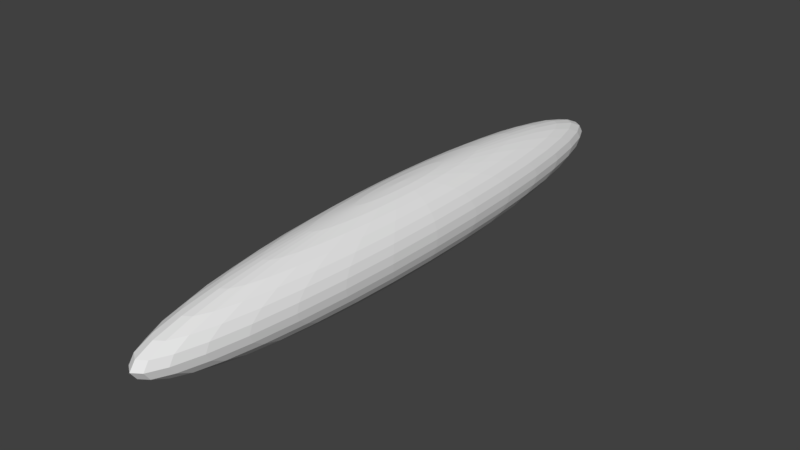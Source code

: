 # Source: bullet.blend  (saved by Blender 2.79.0; exported with 4.5.12 LTS)
import bpy
from mathutils import Matrix  # noqa: F401  (used for matrix-valued properties, if any)

bpy.ops.wm.read_factory_settings(use_empty=True)
scene = bpy.context.scene
scene.name = 'Scene'

# ---- collections
col_collection_1 = bpy.data.collections.new('Collection 1'); scene.collection.children.link(col_collection_1)

# ---- materials (node trees are filled in below, after node groups)
mat_laser = bpy.data.materials.new('laser')
mat_laser.alpha_threshold = 0.0
mat_laser.use_transparent_shadow = False
mat_laser.roughness = 0.5

# ---- material node trees

# ---- world
world_world = bpy.data.worlds.new('World'); scene.world = world_world
world_world.color = (0.05088, 0.05088, 0.05088)
world_world.use_sun_shadow = False
world_world.sun_shadow_jitter_overblur = 0.0
world_world.cycles.sampling_method = 'MANUAL'

# ---- meshes
me_sphere = bpy.data.meshes.new('Sphere')
me_sphere.from_pydata([(0.0, -0.3385, 7.916e-07), (0.01288, 0.332, -0.4562), (0.02527, 0.3127, -0.8948), (0.03669, 0.2815, -1.299), (0.0467, 0.2394, -1.653), (0.05491, 0.1881, -1.944), (0.06101, 0.1295, -2.16), (0.06477, 0.06604, -2.293), (0.06604, -7.665e-08, -2.338), (0.06477, -0.06604, -2.293), (0.06101, -0.1295, -2.16), (0.05491, -0.1881, -1.944), (0.0467, -0.2394, -1.653), (0.03669, -0.2815, -1.299), (0.02527, -0.3127, -0.8948), (0.01288, -0.332, -0.4562), (0.02527, 0.332, -0.4297), (0.04957, 0.3127, -0.8429), (0.07197, 0.2815, -1.224), (0.0916, 0.2394, -1.557), (0.1077, 0.1881, -1.831), (0.1197, 0.1295, -2.035), (0.1271, 0.06604, -2.16), (0.1295, -7.072e-08, -2.203), (0.1271, -0.06604, -2.16), (0.1197, -0.1295, -2.035), (0.1077, -0.1881, -1.831), (0.0916, -0.2394, -1.557), (0.07197, -0.2815, -1.224), (0.04957, -0.3127, -0.8429), (0.02527, -0.332, -0.4297), (0.03669, 0.332, -0.3867), (0.07197, 0.3127, -0.7586), (0.1045, 0.2815, -1.101), (0.133, 0.2394, -1.402), (0.1564, 0.1881, -1.648), (0.1738, 0.1295, -1.831), (0.1845, 0.06604, -1.944), (0.1881, -6.109e-08, -1.982), (0.1845, -0.06604, -1.944), (0.1738, -0.1295, -1.831), (0.1564, -0.1881, -1.648), (0.133, -0.2394, -1.402), (0.1045, -0.2815, -1.101), (0.07197, -0.3127, -0.7586), (0.03669, -0.332, -0.3867), (0.0467, 0.332, -0.3289), (0.0916, 0.3127, -0.6451), (0.133, 0.2815, -0.9366), (0.1693, 0.2394, -1.192), (0.199, 0.1881, -1.402), (0.2211, 0.1295, -1.557), (0.2348, 0.06604, -1.653), (0.2394, -4.813e-08, -1.686), (0.2348, -0.06604, -1.653), (0.2211, -0.1295, -1.557), (0.199, -0.1881, -1.402), (0.1693, -0.2394, -1.192), (0.133, -0.2815, -0.9366), (0.0916, -0.3127, -0.6451), (0.0467, -0.332, -0.3289), (0.05491, 0.332, -0.2584), (0.1077, 0.3127, -0.5069), (0.1564, 0.2815, -0.7359), (0.199, 0.2394, -0.9366), (0.234, 0.1881, -1.101), (0.26, 0.1295, -1.224), (0.2761, 0.06604, -1.299), (0.2815, -3.234e-08, -1.324), (0.2761, -0.06604, -1.299), (0.26, -0.1295, -1.224), (0.234, -0.1881, -1.101), (0.199, -0.2394, -0.9366), (0.1564, -0.2815, -0.7359), (0.1077, -0.3127, -0.5069), (0.05491, -0.332, -0.2584), (0.06101, 0.332, -0.178), (0.1197, 0.3127, -0.3491), (0.1738, 0.2815, -0.5069), (0.2211, 0.2394, -0.6451), (0.26, 0.1881, -0.7586), (0.2889, 0.1295, -0.8429), (0.3067, 0.06604, -0.8948), (0.3127, -1.432e-08, -0.9123), (0.3067, -0.06604, -0.8948), (0.2889, -0.1295, -0.8429), (0.26, -0.1881, -0.7586), (0.2211, -0.2394, -0.6451), (0.1738, -0.2815, -0.5069), (0.1197, -0.3127, -0.3491), (0.06101, -0.332, -0.178), (0.06477, 0.332, -0.09074), (0.1271, 0.3127, -0.178), (0.1845, 0.2815, -0.2584), (0.2348, 0.2394, -0.3289), (0.2761, 0.1881, -0.3867), (0.3067, 0.1295, -0.4297), (0.3256, 0.06604, -0.4562), (0.332, 5.227e-09, -0.4651), (0.3256, -0.06604, -0.4562), (0.3067, -0.1295, -0.4297), (0.2761, -0.1881, -0.3867), (0.2348, -0.2394, -0.3289), (0.1845, -0.2815, -0.2584), (0.1271, -0.3127, -0.178), (0.06477, -0.332, -0.09074), (0.06604, 0.332, 7.642e-07), (0.1295, 0.3127, 7.473e-07), (0.1881, 0.2815, 7.309e-07), (0.2394, 0.2394, 7.505e-07), (0.2815, 0.1881, 7.883e-07), (0.3127, 0.1295, 6.487e-07), (0.332, 0.06604, 9.357e-07), (0.3385, 2.556e-08, 9.03e-07), (0.332, -0.06604, 9.415e-07), (0.3127, -0.1295, 5.535e-07), (0.2815, -0.1881, 8.047e-07), (0.2394, -0.2394, 7.714e-07), (0.1881, -0.2815, 8.265e-07), (0.1295, -0.3127, 7.391e-07), (0.06604, -0.332, 7.488e-07), (0.06477, 0.332, 0.09074), (0.1271, 0.3127, 0.178), (0.1845, 0.2815, 0.2584), (0.2348, 0.2394, 0.3289), (0.2761, 0.1881, 0.3867), (0.3067, 0.1295, 0.4297), (0.3256, 0.06604, 0.4562), (0.332, 4.589e-08, 0.4651), (0.3256, -0.06604, 0.4562), (0.3067, -0.1295, 0.4297), (0.2761, -0.1881, 0.3867), (0.2348, -0.2394, 0.3289), (0.1845, -0.2815, 0.2584), (0.1271, -0.3127, 0.178), (0.06477, -0.332, 0.09074), (0.06101, 0.332, 0.178), (0.1197, 0.3127, 0.3491), (0.1738, 0.2815, 0.5069), (0.2211, 0.2394, 0.6451), (0.26, 0.1881, 0.7586), (0.2889, 0.1295, 0.8429), (0.3067, 0.06604, 0.8948), (0.3127, 6.544e-08, 0.9123), (0.3067, -0.06604, 0.8948), (0.2889, -0.1295, 0.8429), (0.26, -0.1881, 0.7586), (0.2211, -0.2394, 0.6451), (0.1738, -0.2815, 0.5069), (0.1197, -0.3127, 0.3491), (0.06101, -0.332, 0.178), (0.05491, 0.332, 0.2584), (0.1077, 0.3127, 0.5069), (0.1564, 0.2815, 0.7359), (0.199, 0.2394, 0.9366), (0.234, 0.1881, 1.101), (0.26, 0.1295, 1.224), (0.2761, 0.06604, 1.299), (0.2815, 8.345e-08, 1.324), (0.2761, -0.06604, 1.299), (0.26, -0.1295, 1.224), (0.234, -0.1881, 1.101), (0.199, -0.2394, 0.9366), (0.1564, -0.2815, 0.7359), (0.1077, -0.3127, 0.5069), (0.05491, -0.332, 0.2584), (0.0467, 0.332, 0.3289), (0.0916, 0.3127, 0.6451), (0.133, 0.2815, 0.9366), (0.1693, 0.2394, 1.192), (0.199, 0.1881, 1.402), (0.2211, 0.1295, 1.557), (0.2348, 0.06604, 1.653), (0.2394, 9.924e-08, 1.686), (0.2348, -0.06604, 1.653), (0.2211, -0.1295, 1.557), (0.199, -0.1881, 1.402), (0.1693, -0.2394, 1.192), (0.133, -0.2815, 0.9366), (0.0916, -0.3127, 0.6451), (0.0467, -0.332, 0.3289), (0.03669, 0.332, 0.3867), (0.07197, 0.3127, 0.7586), (0.1045, 0.2815, 1.101), (0.133, 0.2394, 1.402), (0.1564, 0.1881, 1.648), (0.1738, 0.1295, 1.831), (0.1845, 0.06604, 1.944), (0.1881, 1.122e-07, 1.982), (0.1845, -0.06604, 1.944), (0.1738, -0.1295, 1.831), (0.1564, -0.1881, 1.648), (0.133, -0.2394, 1.402), (0.1045, -0.2815, 1.101), (0.07197, -0.3127, 0.7586), (0.03669, -0.332, 0.3867), (0.02527, 0.332, 0.4297), (0.04957, 0.3127, 0.8429), (0.07197, 0.2815, 1.224), (0.0916, 0.2394, 1.557), (0.1077, 0.1881, 1.831), (0.1197, 0.1295, 2.035), (0.1271, 0.06604, 2.16), (0.1295, 1.218e-07, 2.203), (0.1271, -0.06604, 2.16), (0.1197, -0.1295, 2.035), (0.1077, -0.1881, 1.831), (0.0916, -0.2394, 1.557), (0.07197, -0.2815, 1.224), (0.04957, -0.3127, 0.8429), (0.02527, -0.332, 0.4297), (0.01288, 0.332, 0.4562), (0.02527, 0.3127, 0.8948), (0.03669, 0.2815, 1.299), (0.0467, 0.2394, 1.653), (0.05491, 0.1881, 1.944), (0.06101, 0.1295, 2.16), (0.06477, 0.06604, 2.293), (0.06604, 1.278e-07, 2.338), (0.06477, -0.06604, 2.293), (0.06101, -0.1295, 2.16), (0.05491, -0.1881, 1.944), (0.0467, -0.2394, 1.653), (0.03669, -0.2815, 1.299), (0.02527, -0.3127, 0.8948), (0.01288, -0.332, 0.4562), (-2.441e-09, 0.332, 0.4651), (1.395e-08, 0.3127, 0.9123), (8.908e-09, 0.2815, 1.324), (-8.747e-09, 0.2394, 1.686), (-2.892e-08, 0.1881, 1.982), (2.152e-08, 0.1295, 2.203), (-2.892e-08, 0.06604, 2.338), (-3.397e-08, 1.298e-07, 2.384), (-2.892e-08, -0.06604, 2.338), (2.152e-08, -0.1295, 2.203), (-2.892e-08, -0.1881, 1.982), (-8.747e-09, -0.2394, 1.686), (-3.702e-09, -0.2815, 1.324), (1.342e-09, -0.3127, 0.9123), (1.342e-09, -0.332, 0.4651), (-0.01288, 0.332, 0.4562), (-0.02527, 0.3127, 0.8948), (-0.03669, 0.2815, 1.299), (-0.0467, 0.2394, 1.653), (-0.05491, 0.1881, 1.944), (-0.06101, 0.1295, 2.16), (-0.06477, 0.06604, 2.293), (-0.06604, 1.278e-07, 2.338), (-0.06477, -0.06604, 2.293), (-0.06101, -0.1295, 2.16), (-0.05491, -0.1881, 1.944), (-0.0467, -0.2394, 1.653), (-0.03669, -0.2815, 1.299), (-0.02527, -0.3127, 0.8948), (-0.01288, -0.332, 0.4562), (-4.221e-08, 0.3385, 1.48e-06), (-0.02527, 0.332, 0.4297), (-0.04957, 0.3127, 0.8429), (-0.07197, 0.2815, 1.224), (-0.0916, 0.2394, 1.557), (-0.1077, 0.1881, 1.831), (-0.1197, 0.1295, 2.035), (-0.1271, 0.06604, 2.16), (-0.1295, 1.218e-07, 2.203), (-0.1271, -0.06604, 2.16), (-0.1197, -0.1295, 2.035), (-0.1077, -0.1881, 1.831), (-0.0916, -0.2394, 1.557), (-0.07197, -0.2815, 1.224), (-0.04957, -0.3127, 0.8429), (-0.02527, -0.332, 0.4297), (-0.03669, 0.332, 0.3867), (-0.07197, 0.3127, 0.7586), (-0.1045, 0.2815, 1.101), (-0.133, 0.2394, 1.402), (-0.1564, 0.1881, 1.648), (-0.1738, 0.1295, 1.831), (-0.1845, 0.06604, 1.944), (-0.1881, 1.122e-07, 1.982), (-0.1845, -0.06604, 1.944), (-0.1738, -0.1295, 1.831), (-0.1564, -0.1881, 1.648), (-0.133, -0.2394, 1.402), (-0.1045, -0.2815, 1.101), (-0.07197, -0.3127, 0.7586), (-0.03669, -0.332, 0.3867), (-0.0467, 0.332, 0.3289), (-0.0916, 0.3127, 0.6451), (-0.133, 0.2815, 0.9366), (-0.1693, 0.2394, 1.192), (-0.199, 0.1881, 1.402), (-0.2211, 0.1295, 1.557), (-0.2348, 0.06604, 1.653), (-0.2394, 9.924e-08, 1.686), (-0.2348, -0.06604, 1.653), (-0.2211, -0.1295, 1.557), (-0.199, -0.1881, 1.402), (-0.1693, -0.2394, 1.192), (-0.133, -0.2815, 0.9366), (-0.0916, -0.3127, 0.6451), (-0.0467, -0.332, 0.3289), (-0.05491, 0.332, 0.2584), (-0.1077, 0.3127, 0.5069), (-0.1564, 0.2815, 0.7359), (-0.199, 0.2394, 0.9366), (-0.234, 0.1881, 1.101), (-0.26, 0.1295, 1.224), (-0.2761, 0.06604, 1.299), (-0.2815, 8.345e-08, 1.324), (-0.2761, -0.06604, 1.299), (-0.26, -0.1295, 1.224), (-0.234, -0.1881, 1.101), (-0.199, -0.2394, 0.9366), (-0.1564, -0.2815, 0.7359), (-0.1077, -0.3127, 0.5069), (-0.05491, -0.332, 0.2584), (-0.06101, 0.332, 0.178), (-0.1197, 0.3127, 0.3491), (-0.1738, 0.2815, 0.5069), (-0.2211, 0.2394, 0.6451), (-0.26, 0.1881, 0.7586), (-0.2889, 0.1295, 0.8429), (-0.3067, 0.06604, 0.8948), (-0.3127, 6.544e-08, 0.9123), (-0.3067, -0.06604, 0.8948), (-0.2889, -0.1295, 0.8429), (-0.26, -0.1881, 0.7586), (-0.2211, -0.2394, 0.6451), (-0.1738, -0.2815, 0.5069), (-0.1197, -0.3127, 0.3491), (-0.06101, -0.332, 0.178), (-0.06477, 0.332, 0.09074), (-0.1271, 0.3127, 0.178), (-0.1845, 0.2815, 0.2584), (-0.2348, 0.2394, 0.3289), (-0.2761, 0.1881, 0.3867), (-0.3067, 0.1295, 0.4297), (-0.3256, 0.06604, 0.4562), (-0.332, 4.589e-08, 0.4651), (-0.3256, -0.06604, 0.4562), (-0.3067, -0.1295, 0.4297), (-0.2761, -0.1881, 0.3867), (-0.2348, -0.2394, 0.3289), (-0.1845, -0.2815, 0.2584), (-0.1271, -0.3127, 0.178), (-0.06477, -0.332, 0.09074), (-0.06604, 0.332, 7.287e-07), (-0.1295, 0.3127, 6.585e-07), (-0.1881, 0.2815, 6.598e-07), (-0.2394, 0.2394, 4.308e-07), (-0.2815, 0.1881, 3.264e-07), (-0.3127, 0.1295, 7.553e-07), (-0.332, 0.06604, 2.252e-07), (-0.3385, 2.556e-08, 3.346e-07), (-0.332, -0.06604, 2.31e-07), (-0.3127, -0.1295, 7.666e-07), (-0.2815, -0.1881, 3.429e-07), (-0.2394, -0.2394, 4.517e-07), (-0.1881, -0.2815, 6.312e-07), (-0.1295, -0.3127, 6.148e-07), (-0.06604, -0.332, 7.666e-07), (-0.06477, 0.332, -0.09074), (-0.1271, 0.3127, -0.178), (-0.1845, 0.2815, -0.2584), (-0.2348, 0.2394, -0.3289), (-0.2761, 0.1881, -0.3867), (-0.3067, 0.1295, -0.4297), (-0.3256, 0.06604, -0.4562), (-0.332, 5.227e-09, -0.4651), (-0.3256, -0.06604, -0.4562), (-0.3067, -0.1295, -0.4297), (-0.2761, -0.1881, -0.3867), (-0.2348, -0.2394, -0.3289), (-0.1845, -0.2815, -0.2584), (-0.1271, -0.3127, -0.178), (-0.06477, -0.332, -0.09074), (-0.06101, 0.332, -0.178), (-0.1197, 0.3127, -0.3491), (-0.1738, 0.2815, -0.5069), (-0.2211, 0.2394, -0.6451), (-0.26, 0.1881, -0.7586), (-0.2889, 0.1295, -0.8429), (-0.3067, 0.06604, -0.8948), (-0.3127, -1.432e-08, -0.9123), (-0.3067, -0.06604, -0.8948), (-0.2889, -0.1295, -0.8429), (-0.26, -0.1881, -0.7586), (-0.2211, -0.2394, -0.6451), (-0.1738, -0.2815, -0.5069), (-0.1197, -0.3127, -0.3491), (-0.06101, -0.332, -0.178), (-0.05491, 0.332, -0.2584), (-0.1077, 0.3127, -0.5069), (-0.1564, 0.2815, -0.7359), (-0.199, 0.2394, -0.9366), (-0.234, 0.1881, -1.101), (-0.26, 0.1295, -1.224), (-0.2761, 0.06604, -1.299), (-0.2815, -3.234e-08, -1.324), (-0.2761, -0.06604, -1.299), (-0.26, -0.1295, -1.224), (-0.234, -0.1881, -1.101), (-0.199, -0.2394, -0.9366), (-0.1564, -0.2815, -0.7358), (-0.1077, -0.3127, -0.5069), (-0.05491, -0.332, -0.2584), (-0.0467, 0.332, -0.3289), (-0.0916, 0.3127, -0.6451), (-0.133, 0.2815, -0.9366), (-0.1693, 0.2394, -1.192), (-0.199, 0.1881, -1.402), (-0.2211, 0.1295, -1.557), (-0.2348, 0.06604, -1.653), (-0.2394, -4.813e-08, -1.686), (-0.2348, -0.06604, -1.653), (-0.2211, -0.1295, -1.557), (-0.199, -0.1881, -1.402), (-0.1693, -0.2394, -1.192), (-0.133, -0.2815, -0.9366), (-0.0916, -0.3127, -0.6451), (-0.0467, -0.332, -0.3289), (-0.03669, 0.332, -0.3867), (-0.07197, 0.3127, -0.7586), (-0.1045, 0.2815, -1.101), (-0.133, 0.2394, -1.402), (-0.1564, 0.1881, -1.648), (-0.1738, 0.1295, -1.831), (-0.1845, 0.06604, -1.944), (-0.1881, -6.109e-08, -1.982), (-0.1845, -0.06604, -1.944), (-0.1738, -0.1295, -1.831), (-0.1564, -0.1881, -1.648), (-0.133, -0.2394, -1.402), (-0.1045, -0.2815, -1.101), (-0.07197, -0.3127, -0.7586), (-0.03669, -0.332, -0.3867), (-0.02527, 0.332, -0.4297), (-0.04957, 0.3127, -0.8429), (-0.07197, 0.2815, -1.224), (-0.0916, 0.2394, -1.557), (-0.1077, 0.1881, -1.831), (-0.1197, 0.1295, -2.035), (-0.1271, 0.06604, -2.16), (-0.1295, -7.072e-08, -2.203), (-0.1271, -0.06604, -2.16), (-0.1197, -0.1295, -2.035), (-0.1077, -0.1881, -1.831), (-0.0916, -0.2394, -1.557), (-0.07197, -0.2815, -1.224), (-0.04957, -0.3127, -0.8429), (-0.02527, -0.332, -0.4297), (-0.01288, 0.332, -0.4562), (-0.02527, 0.3127, -0.8948), (-0.03669, 0.2815, -1.299), (-0.0467, 0.2394, -1.653), (-0.05491, 0.1881, -1.944), (-0.06101, 0.1295, -2.16), (-0.06477, 0.06604, -2.293), (-0.06604, -7.665e-08, -2.338), (-0.06477, -0.06604, -2.293), (-0.06101, -0.1295, -2.16), (-0.05491, -0.1881, -1.944), (-0.0467, -0.2394, -1.653), (-0.03669, -0.2815, -1.299), (-0.02527, -0.3127, -0.8948), (-0.01288, -0.332, -0.4562), (1.269e-08, 0.332, -0.4651), (2.656e-08, 0.3127, -0.9123), (3.665e-08, 0.2815, -1.324), (5.178e-08, 0.2394, -1.686), (9.214e-08, 0.1881, -1.982), (2.152e-08, 0.1295, -2.203), (8.709e-08, 0.06604, -2.338), (9.214e-08, -7.865e-08, -2.384), (8.709e-08, -0.06604, -2.338), (2.152e-08, -0.1295, -2.203), (9.214e-08, -0.1881, -1.982), (5.178e-08, -0.2394, -1.686), (4.17e-08, -0.2815, -1.324), (2.656e-08, -0.3127, -0.9123), (5.125e-09, -0.332, -0.4651)], [], [(472, 471, 5, 6), (480, 479, 13, 14), (473, 472, 6, 7), (481, 480, 14, 15), (474, 473, 7, 8), (467, 256, 1), (0, 481, 15), (475, 474, 8, 9), (468, 467, 1, 2), (476, 475, 9, 10), (469, 468, 2, 3), (477, 476, 10, 11), (470, 469, 3, 4), (478, 477, 11, 12), (471, 470, 4, 5), (479, 478, 12, 13), (5, 4, 19, 20), (13, 12, 27, 28), (6, 5, 20, 21), (14, 13, 28, 29), (7, 6, 21, 22), (15, 14, 29, 30), (8, 7, 22, 23), (1, 256, 16), (0, 15, 30), (9, 8, 23, 24), (2, 1, 16, 17), (10, 9, 24, 25), (3, 2, 17, 18), (11, 10, 25, 26), (4, 3, 18, 19), (12, 11, 26, 27), (24, 23, 38, 39), (17, 16, 31, 32), (25, 24, 39, 40), (18, 17, 32, 33), (26, 25, 40, 41), (19, 18, 33, 34), (27, 26, 41, 42), (20, 19, 34, 35), (28, 27, 42, 43), (21, 20, 35, 36), (29, 28, 43, 44), (22, 21, 36, 37), (30, 29, 44, 45), (23, 22, 37, 38), (16, 256, 31), (0, 30, 45), (43, 42, 57, 58), (36, 35, 50, 51), (44, 43, 58, 59), (37, 36, 51, 52), (45, 44, 59, 60), (38, 37, 52, 53), (31, 256, 46), (0, 45, 60), (39, 38, 53, 54), (32, 31, 46, 47), (40, 39, 54, 55), (33, 32, 47, 48), (41, 40, 55, 56), (34, 33, 48, 49), (42, 41, 56, 57), (35, 34, 49, 50), (47, 46, 61, 62), (55, 54, 69, 70), (48, 47, 62, 63), (56, 55, 70, 71), (49, 48, 63, 64), (57, 56, 71, 72), (50, 49, 64, 65), (58, 57, 72, 73), (51, 50, 65, 66), (59, 58, 73, 74), (52, 51, 66, 67), (60, 59, 74, 75), (53, 52, 67, 68), (46, 256, 61), (0, 60, 75), (54, 53, 68, 69), (66, 65, 80, 81), (74, 73, 88, 89), (67, 66, 81, 82), (75, 74, 89, 90), (68, 67, 82, 83), (61, 256, 76), (0, 75, 90), (69, 68, 83, 84), (62, 61, 76, 77), (70, 69, 84, 85), (63, 62, 77, 78), (71, 70, 85, 86), (64, 63, 78, 79), (72, 71, 86, 87), (65, 64, 79, 80), (73, 72, 87, 88), (85, 84, 99, 100), (78, 77, 92, 93), (86, 85, 100, 101), (79, 78, 93, 94), (87, 86, 101, 102), (80, 79, 94, 95), (88, 87, 102, 103), (81, 80, 95, 96), (89, 88, 103, 104), (82, 81, 96, 97), (90, 89, 104, 105), (83, 82, 97, 98), (76, 256, 91), (0, 90, 105), (84, 83, 98, 99), (77, 76, 91, 92), (104, 103, 118, 119), (97, 96, 111, 112), (105, 104, 119, 120), (98, 97, 112, 113), (91, 256, 106), (0, 105, 120), (99, 98, 113, 114), (92, 91, 106, 107), (100, 99, 114, 115), (93, 92, 107, 108), (101, 100, 115, 116), (94, 93, 108, 109), (102, 101, 116, 117), (95, 94, 109, 110), (103, 102, 117, 118), (96, 95, 110, 111), (116, 115, 130, 131), (109, 108, 123, 124), (117, 116, 131, 132), (110, 109, 124, 125), (118, 117, 132, 133), (111, 110, 125, 126), (119, 118, 133, 134), (112, 111, 126, 127), (120, 119, 134, 135), (113, 112, 127, 128), (106, 256, 121), (0, 120, 135), (114, 113, 128, 129), (107, 106, 121, 122), (115, 114, 129, 130), (108, 107, 122, 123), (135, 134, 149, 150), (128, 127, 142, 143), (121, 256, 136), (0, 135, 150), (129, 128, 143, 144), (122, 121, 136, 137), (130, 129, 144, 145), (123, 122, 137, 138), (131, 130, 145, 146), (124, 123, 138, 139), (132, 131, 146, 147), (125, 124, 139, 140), (133, 132, 147, 148), (126, 125, 140, 141), (134, 133, 148, 149), (127, 126, 141, 142), (139, 138, 153, 154), (147, 146, 161, 162), (140, 139, 154, 155), (148, 147, 162, 163), (141, 140, 155, 156), (149, 148, 163, 164), (142, 141, 156, 157), (150, 149, 164, 165), (143, 142, 157, 158), (136, 256, 151), (0, 150, 165), (144, 143, 158, 159), (137, 136, 151, 152), (145, 144, 159, 160), (138, 137, 152, 153), (146, 145, 160, 161), (158, 157, 172, 173), (151, 256, 166), (0, 165, 180), (159, 158, 173, 174), (152, 151, 166, 167), (160, 159, 174, 175), (153, 152, 167, 168), (161, 160, 175, 176), (154, 153, 168, 169), (162, 161, 176, 177), (155, 154, 169, 170), (163, 162, 177, 178), (156, 155, 170, 171), (164, 163, 178, 179), (157, 156, 171, 172), (165, 164, 179, 180), (177, 176, 191, 192), (170, 169, 184, 185), (178, 177, 192, 193), (171, 170, 185, 186), (179, 178, 193, 194), (172, 171, 186, 187), (180, 179, 194, 195), (173, 172, 187, 188), (166, 256, 181), (0, 180, 195), (174, 173, 188, 189), (167, 166, 181, 182), (175, 174, 189, 190), (168, 167, 182, 183), (176, 175, 190, 191), (169, 168, 183, 184), (181, 256, 196), (0, 195, 210), (189, 188, 203, 204), (182, 181, 196, 197), (190, 189, 204, 205), (183, 182, 197, 198), (191, 190, 205, 206), (184, 183, 198, 199), (192, 191, 206, 207), (185, 184, 199, 200), (193, 192, 207, 208), (186, 185, 200, 201), (194, 193, 208, 209), (187, 186, 201, 202), (195, 194, 209, 210), (188, 187, 202, 203), (200, 199, 214, 215), (208, 207, 222, 223), (201, 200, 215, 216), (209, 208, 223, 224), (202, 201, 216, 217), (210, 209, 224, 225), (203, 202, 217, 218), (196, 256, 211), (0, 210, 225), (204, 203, 218, 219), (197, 196, 211, 212), (205, 204, 219, 220), (198, 197, 212, 213), (206, 205, 220, 221), (199, 198, 213, 214), (207, 206, 221, 222), (219, 218, 233, 234), (212, 211, 226, 227), (220, 219, 234, 235), (213, 212, 227, 228), (221, 220, 235, 236), (214, 213, 228, 229), (222, 221, 236, 237), (215, 214, 229, 230), (223, 222, 237, 238), (216, 215, 230, 231), (224, 223, 238, 239), (217, 216, 231, 232), (225, 224, 239, 240), (218, 217, 232, 233), (211, 256, 226), (0, 225, 240), (238, 237, 252, 253), (231, 230, 245, 246), (239, 238, 253, 254), (232, 231, 246, 247), (240, 239, 254, 255), (233, 232, 247, 248), (226, 256, 241), (0, 240, 255), (234, 233, 248, 249), (227, 226, 241, 242), (235, 234, 249, 250), (228, 227, 242, 243), (236, 235, 250, 251), (229, 228, 243, 244), (237, 236, 251, 252), (230, 229, 244, 245), (250, 249, 265, 266), (243, 242, 258, 259), (251, 250, 266, 267), (244, 243, 259, 260), (252, 251, 267, 268), (245, 244, 260, 261), (253, 252, 268, 269), (246, 245, 261, 262), (254, 253, 269, 270), (247, 246, 262, 263), (255, 254, 270, 271), (248, 247, 263, 264), (241, 256, 257), (0, 255, 271), (249, 248, 264, 265), (242, 241, 257, 258), (270, 269, 284, 285), (263, 262, 277, 278), (271, 270, 285, 286), (264, 263, 278, 279), (257, 256, 272), (0, 271, 286), (265, 264, 279, 280), (258, 257, 272, 273), (266, 265, 280, 281), (259, 258, 273, 274), (267, 266, 281, 282), (260, 259, 274, 275), (268, 267, 282, 283), (261, 260, 275, 276), (269, 268, 283, 284), (262, 261, 276, 277), (274, 273, 288, 289), (282, 281, 296, 297), (275, 274, 289, 290), (283, 282, 297, 298), (276, 275, 290, 291), (284, 283, 298, 299), (277, 276, 291, 292), (285, 284, 299, 300), (278, 277, 292, 293), (286, 285, 300, 301), (279, 278, 293, 294), (272, 256, 287), (0, 286, 301), (280, 279, 294, 295), (273, 272, 287, 288), (281, 280, 295, 296), (293, 292, 307, 308), (301, 300, 315, 316), (294, 293, 308, 309), (287, 256, 302), (0, 301, 316), (295, 294, 309, 310), (288, 287, 302, 303), (296, 295, 310, 311), (289, 288, 303, 304), (297, 296, 311, 312), (290, 289, 304, 305), (298, 297, 312, 313), (291, 290, 305, 306), (299, 298, 313, 314), (292, 291, 306, 307), (300, 299, 314, 315), (312, 311, 326, 327), (305, 304, 319, 320), (313, 312, 327, 328), (306, 305, 320, 321), (314, 313, 328, 329), (307, 306, 321, 322), (315, 314, 329, 330), (308, 307, 322, 323), (316, 315, 330, 331), (309, 308, 323, 324), (302, 256, 317), (0, 316, 331), (310, 309, 324, 325), (303, 302, 317, 318), (311, 310, 325, 326), (304, 303, 318, 319), (331, 330, 345, 346), (324, 323, 338, 339), (317, 256, 332), (0, 331, 346), (325, 324, 339, 340), (318, 317, 332, 333), (326, 325, 340, 341), (319, 318, 333, 334), (327, 326, 341, 342), (320, 319, 334, 335), (328, 327, 342, 343), (321, 320, 335, 336), (329, 328, 343, 344), (322, 321, 336, 337), (330, 329, 344, 345), (323, 322, 337, 338), (335, 334, 349, 350), (343, 342, 357, 358), (336, 335, 350, 351), (344, 343, 358, 359), (337, 336, 351, 352), (345, 344, 359, 360), (338, 337, 352, 353), (346, 345, 360, 361), (339, 338, 353, 354), (332, 256, 347), (0, 346, 361), (340, 339, 354, 355), (333, 332, 347, 348), (341, 340, 355, 356), (334, 333, 348, 349), (342, 341, 356, 357), (354, 353, 368, 369), (347, 256, 362), (0, 361, 376), (355, 354, 369, 370), (348, 347, 362, 363), (356, 355, 370, 371), (349, 348, 363, 364), (357, 356, 371, 372), (350, 349, 364, 365), (358, 357, 372, 373), (351, 350, 365, 366), (359, 358, 373, 374), (352, 351, 366, 367), (360, 359, 374, 375), (353, 352, 367, 368), (361, 360, 375, 376), (373, 372, 387, 388), (366, 365, 380, 381), (374, 373, 388, 389), (367, 366, 381, 382), (375, 374, 389, 390), (368, 367, 382, 383), (376, 375, 390, 391), (369, 368, 383, 384), (362, 256, 377), (0, 376, 391), (370, 369, 384, 385), (363, 362, 377, 378), (371, 370, 385, 386), (364, 363, 378, 379), (372, 371, 386, 387), (365, 364, 379, 380), (0, 391, 406), (385, 384, 399, 400), (378, 377, 392, 393), (386, 385, 400, 401), (379, 378, 393, 394), (387, 386, 401, 402), (380, 379, 394, 395), (388, 387, 402, 403), (381, 380, 395, 396), (389, 388, 403, 404), (382, 381, 396, 397), (390, 389, 404, 405), (383, 382, 397, 398), (391, 390, 405, 406), (384, 383, 398, 399), (377, 256, 392), (404, 403, 418, 419), (397, 396, 411, 412), (405, 404, 419, 420), (398, 397, 412, 413), (406, 405, 420, 421), (399, 398, 413, 414), (392, 256, 407), (0, 406, 421), (400, 399, 414, 415), (393, 392, 407, 408), (401, 400, 415, 416), (394, 393, 408, 409), (402, 401, 416, 417), (395, 394, 409, 410), (403, 402, 417, 418), (396, 395, 410, 411), (408, 407, 422, 423), (416, 415, 430, 431), (409, 408, 423, 424), (417, 416, 431, 432), (410, 409, 424, 425), (418, 417, 432, 433), (411, 410, 425, 426), (419, 418, 433, 434), (412, 411, 426, 427), (420, 419, 434, 435), (413, 412, 427, 428), (421, 420, 435, 436), (414, 413, 428, 429), (407, 256, 422), (0, 421, 436), (415, 414, 429, 430), (427, 426, 441, 442), (435, 434, 449, 450), (428, 427, 442, 443), (436, 435, 450, 451), (429, 428, 443, 444), (422, 256, 437), (0, 436, 451), (430, 429, 444, 445), (423, 422, 437, 438), (431, 430, 445, 446), (424, 423, 438, 439), (432, 431, 446, 447), (425, 424, 439, 440), (433, 432, 447, 448), (426, 425, 440, 441), (434, 433, 448, 449), (446, 445, 460, 461), (439, 438, 453, 454), (447, 446, 461, 462), (440, 439, 454, 455), (448, 447, 462, 463), (441, 440, 455, 456), (449, 448, 463, 464), (442, 441, 456, 457), (450, 449, 464, 465), (443, 442, 457, 458), (451, 450, 465, 466), (444, 443, 458, 459), (437, 256, 452), (0, 451, 466), (445, 444, 459, 460), (438, 437, 452, 453), (465, 464, 479, 480), (458, 457, 472, 473), (466, 465, 480, 481), (459, 458, 473, 474), (452, 256, 467), (0, 466, 481), (460, 459, 474, 475), (453, 452, 467, 468), (461, 460, 475, 476), (454, 453, 468, 469), (462, 461, 476, 477), (455, 454, 469, 470), (463, 462, 477, 478), (456, 455, 470, 471), (464, 463, 478, 479), (457, 456, 471, 472)])
_uv = me_sphere.uv_layers.new(name='UVMap')
_uv.uv.foreach_set('vector', [0.05171, 0.03806, 0.05084, 0.08427, 0.03935, 0.09225, 0.03894, 0.04694, 0.1576, 0.3087, 0.158, 0.2222, 0.1657, 0.2276, 0.1629, 0.3123, 0.05265, 0.009608, 0.05171, 0.03806, 0.03894, 0.04694, 0.0391, 0.01903, 0.1573, 0.4025, 0.1576, 0.3087, 0.1629, 0.3123, 0.16, 0.4043, 0.2722, 0.0, 0.286, 0.009618, 0.2846, 0.01914, 0.2708, 0.009711, 0.0487, 0.4025, 0.0486, 0.5, 0.04601, 0.4043, 0.1572, 0.5, 0.1573, 0.4025, 0.16, 0.4043, 0.1612, 0.009607, 0.1622, 0.0, 0.176, 0.009607, 0.1748, 0.01903, 0.04899, 0.3087, 0.0487, 0.4025, 0.04601, 0.4043, 0.0437, 0.3123, 0.1603, 0.03806, 0.1612, 0.009607, 0.1748, 0.01903, 0.1731, 0.04694, 0.04945, 0.2222, 0.04899, 0.3087, 0.0437, 0.3123, 0.04178, 0.2276, 0.1594, 0.08427, 0.1603, 0.03806, 0.1731, 0.04694, 0.1709, 0.09225, 0.05008, 0.1464, 0.04945, 0.2222, 0.04178, 0.2276, 0.04031, 0.1532, 0.1587, 0.1464, 0.1594, 0.08427, 0.1709, 0.09225, 0.1684, 0.1532, 0.05084, 0.08427, 0.05008, 0.1464, 0.04031, 0.1532, 0.03935, 0.09225, 0.158, 0.2222, 0.1587, 0.1464, 0.1684, 0.1532, 0.1657, 0.2276, 0.03935, 0.09225, 0.04031, 0.1532, 0.03091, 0.1734, 0.0283, 0.1159, 0.1657, 0.2276, 0.1684, 0.1532, 0.1778, 0.1734, 0.1731, 0.2434, 0.03894, 0.04694, 0.03935, 0.09225, 0.0283, 0.1159, 0.02667, 0.07322, 0.1629, 0.3123, 0.1657, 0.2276, 0.1731, 0.2434, 0.1679, 0.3232, 0.2846, 0.01914, 0.2979, 0.04705, 0.2967, 0.07343, 0.2833, 0.04715, 0.16, 0.4043, 0.1629, 0.3123, 0.1679, 0.3232, 0.1626, 0.4099, 0.2708, 0.009711, 0.2846, 0.01914, 0.2833, 0.04715, 0.2695, 0.03826, 0.04601, 0.4043, 0.0486, 0.5, 0.04341, 0.4099, 0.1572, 0.5, 0.16, 0.4043, 0.1626, 0.4099, 0.257, 0.01912, 0.2708, 0.009711, 0.2695, 0.03826, 0.2557, 0.04712, 0.0437, 0.3123, 0.04601, 0.4043, 0.04341, 0.4099, 0.03862, 0.3232, 0.1731, 0.04694, 0.1748, 0.01903, 0.1878, 0.04694, 0.1853, 0.07322, 0.04178, 0.2276, 0.0437, 0.3123, 0.03862, 0.3232, 0.03439, 0.2434, 0.1709, 0.09225, 0.1731, 0.04694, 0.1853, 0.07322, 0.182, 0.1159, 0.04031, 0.1532, 0.04178, 0.2276, 0.03439, 0.2434, 0.03091, 0.1734, 0.1684, 0.1532, 0.1709, 0.09225, 0.182, 0.1159, 0.1778, 0.1734, 0.2557, 0.04712, 0.2695, 0.03826, 0.2682, 0.08456, 0.2545, 0.09253, 0.03862, 0.3232, 0.04341, 0.4099, 0.04103, 0.4189, 0.03393, 0.3409, 0.2426, 0.07339, 0.2557, 0.04712, 0.2545, 0.09253, 0.2415, 0.1162, 0.03439, 0.2434, 0.03862, 0.3232, 0.03393, 0.3409, 0.02759, 0.269, 0.182, 0.1159, 0.1853, 0.07322, 0.1966, 0.1159, 0.1921, 0.1543, 0.03091, 0.1734, 0.03439, 0.2434, 0.02759, 0.269, 0.02226, 0.206, 0.1778, 0.1734, 0.182, 0.1159, 0.1921, 0.1543, 0.1865, 0.206, 0.0283, 0.1159, 0.03091, 0.1734, 0.02226, 0.206, 0.01812, 0.1543, 0.1731, 0.2434, 0.1778, 0.1734, 0.1865, 0.206, 0.1799, 0.269, 0.2967, 0.07343, 0.3092, 0.1161, 0.3081, 0.1546, 0.2955, 0.1162, 0.1679, 0.3232, 0.1731, 0.2434, 0.1799, 0.269, 0.1726, 0.3409, 0.2833, 0.04715, 0.2967, 0.07343, 0.2955, 0.1162, 0.2821, 0.09255, 0.1626, 0.4099, 0.1679, 0.3232, 0.1726, 0.3409, 0.165, 0.4189, 0.2695, 0.03826, 0.2833, 0.04715, 0.2821, 0.09255, 0.2682, 0.08456, 0.04341, 0.4099, 0.0486, 0.5, 0.04103, 0.4189, 0.1572, 0.5, 0.1626, 0.4099, 0.165, 0.4189, 0.1799, 0.269, 0.1865, 0.206, 0.1941, 0.25, 0.1859, 0.3036, 0.2955, 0.1162, 0.3081, 0.1546, 0.3072, 0.2064, 0.2945, 0.1737, 0.1726, 0.3409, 0.1799, 0.269, 0.1859, 0.3036, 0.1767, 0.3647, 0.2821, 0.09255, 0.2955, 0.1162, 0.2945, 0.1737, 0.281, 0.1536, 0.165, 0.4189, 0.1726, 0.3409, 0.1767, 0.3647, 0.1671, 0.431, 0.2682, 0.08456, 0.2821, 0.09255, 0.281, 0.1536, 0.2671, 0.1468, 0.04103, 0.4189, 0.0486, 0.5, 0.03893, 0.431, 0.1572, 0.5, 0.165, 0.4189, 0.1671, 0.431, 0.2545, 0.09253, 0.2682, 0.08456, 0.2671, 0.1468, 0.2534, 0.1536, 0.03393, 0.3409, 0.04103, 0.4189, 0.03893, 0.431, 0.02982, 0.3647, 0.2415, 0.1162, 0.2545, 0.09253, 0.2534, 0.1536, 0.2405, 0.1737, 0.02759, 0.269, 0.03393, 0.3409, 0.02982, 0.3647, 0.02163, 0.3036, 0.2296, 0.1545, 0.2415, 0.1162, 0.2405, 0.1737, 0.2287, 0.2063, 0.02226, 0.206, 0.02759, 0.269, 0.02163, 0.3036, 0.01467, 0.25, 0.1865, 0.206, 0.1921, 0.1543, 0.2011, 0.206, 0.1941, 0.25, 0.01812, 0.1543, 0.02226, 0.206, 0.01467, 0.25, 0.009201, 0.206, 0.02982, 0.3647, 0.03893, 0.431, 0.03721, 0.4458, 0.02645, 0.3937, 0.2405, 0.1737, 0.2534, 0.1536, 0.2526, 0.228, 0.2397, 0.2437, 0.02163, 0.3036, 0.02982, 0.3647, 0.02645, 0.3937, 0.01674, 0.3457, 0.2287, 0.2063, 0.2405, 0.1737, 0.2397, 0.2437, 0.228, 0.2694, 0.01467, 0.25, 0.02163, 0.3036, 0.01674, 0.3457, 0.008439, 0.3036, 0.1941, 0.25, 0.2011, 0.206, 0.2084, 0.269, 0.2003, 0.3036, 0.3072, 0.2064, 0.3186, 0.2503, 0.3179, 0.3039, 0.3065, 0.2694, 0.1859, 0.3036, 0.1941, 0.25, 0.2003, 0.3036, 0.1908, 0.3457, 0.2945, 0.1737, 0.3072, 0.2064, 0.3065, 0.2694, 0.2937, 0.2438, 0.1767, 0.3647, 0.1859, 0.3036, 0.1908, 0.3457, 0.1801, 0.3937, 0.281, 0.1536, 0.2945, 0.1737, 0.2937, 0.2438, 0.2801, 0.228, 0.1671, 0.431, 0.1767, 0.3647, 0.1801, 0.3937, 0.1688, 0.4458, 0.2671, 0.1468, 0.281, 0.1536, 0.2801, 0.228, 0.2662, 0.2227, 0.03893, 0.431, 0.0486, 0.5, 0.03721, 0.4458, 0.1572, 0.5, 0.1671, 0.431, 0.1688, 0.4458, 0.2534, 0.1536, 0.2671, 0.1468, 0.2662, 0.2227, 0.2526, 0.228, 0.2937, 0.2438, 0.3065, 0.2694, 0.3059, 0.3413, 0.2931, 0.3237, 0.1801, 0.3937, 0.1908, 0.3457, 0.1944, 0.3937, 0.1826, 0.4268, 0.2801, 0.228, 0.2937, 0.2438, 0.2931, 0.3237, 0.2795, 0.3128, 0.1688, 0.4458, 0.1801, 0.3937, 0.1826, 0.4268, 0.1701, 0.4627, 0.2662, 0.2227, 0.2801, 0.228, 0.2795, 0.3128, 0.2656, 0.3091, 0.03721, 0.4458, 0.0486, 0.5, 0.03594, 0.4627, 0.1572, 0.5, 0.1688, 0.4458, 0.1701, 0.4627, 0.2526, 0.228, 0.2662, 0.2227, 0.2656, 0.3091, 0.2519, 0.3128, 0.02645, 0.3937, 0.03721, 0.4458, 0.03594, 0.4627, 0.02395, 0.4268, 0.2397, 0.2437, 0.2526, 0.228, 0.2519, 0.3128, 0.239, 0.3236, 0.01674, 0.3457, 0.02645, 0.3937, 0.02395, 0.4268, 0.0131, 0.3937, 0.228, 0.2694, 0.2397, 0.2437, 0.239, 0.3236, 0.2274, 0.3413, 0.008439, 0.3036, 0.01674, 0.3457, 0.0131, 0.3937, 0.003812, 0.3647, 0.2003, 0.3036, 0.2084, 0.269, 0.2138, 0.3409, 0.2049, 0.3647, 0.3065, 0.2694, 0.3179, 0.3039, 0.3175, 0.3651, 0.3059, 0.3413, 0.1908, 0.3457, 0.2003, 0.3036, 0.2049, 0.3647, 0.1944, 0.3937, 0.239, 0.3236, 0.2519, 0.3128, 0.2515, 0.4048, 0.2387, 0.4103, 0.0131, 0.3937, 0.02395, 0.4268, 0.02241, 0.4627, 0.01086, 0.4458, 0.2274, 0.3413, 0.239, 0.3236, 0.2387, 0.4103, 0.2271, 0.4193, 0.003812, 0.3647, 0.0131, 0.3937, 0.01086, 0.4458, 0.0009622, 0.431, 0.2049, 0.3647, 0.2138, 0.3409, 0.2172, 0.4189, 0.2078, 0.431, 0.3059, 0.3413, 0.3175, 0.3651, 0.3172, 0.4314, 0.3056, 0.4193, 0.1944, 0.3937, 0.2049, 0.3647, 0.2078, 0.431, 0.1966, 0.4458, 0.2931, 0.3237, 0.3059, 0.3413, 0.3056, 0.4193, 0.2927, 0.4104, 0.1826, 0.4268, 0.1944, 0.3937, 0.1966, 0.4458, 0.1842, 0.4627, 0.2795, 0.3128, 0.2931, 0.3237, 0.2927, 0.4104, 0.2791, 0.4048, 0.1701, 0.4627, 0.1826, 0.4268, 0.1842, 0.4627, 0.1708, 0.481, 0.2656, 0.3091, 0.2795, 0.3128, 0.2791, 0.4048, 0.2652, 0.403, 0.03594, 0.4627, 0.0486, 0.5, 0.03515, 0.481, 0.1572, 0.5, 0.1701, 0.4627, 0.1708, 0.481, 0.2519, 0.3128, 0.2656, 0.3091, 0.2652, 0.403, 0.2515, 0.4048, 0.02395, 0.4268, 0.03594, 0.4627, 0.03515, 0.481, 0.02241, 0.4627, 0.1842, 0.4627, 0.1966, 0.4458, 0.1974, 0.5, 0.1847, 0.5, 0.2791, 0.4048, 0.2927, 0.4104, 0.2926, 0.5005, 0.2789, 0.5005, 0.1708, 0.481, 0.1842, 0.4627, 0.1847, 0.5, 0.1711, 0.5, 0.2652, 0.403, 0.2791, 0.4048, 0.2789, 0.5005, 0.265, 0.5005, 0.03515, 0.481, 0.0486, 0.5, 0.03489, 0.5, 0.1572, 0.5, 0.1708, 0.481, 0.1711, 0.5, 0.2515, 0.4048, 0.2652, 0.403, 0.265, 0.5005, 0.2514, 0.5005, 0.02241, 0.4627, 0.03515, 0.481, 0.03489, 0.5, 0.02189, 0.5, 0.2387, 0.4103, 0.2515, 0.4048, 0.2514, 0.5005, 0.2385, 0.5005, 0.01086, 0.4458, 0.02241, 0.4627, 0.02189, 0.5, 0.01011, 0.5, 0.2271, 0.4193, 0.2387, 0.4103, 0.2385, 0.5005, 0.227, 0.5004, 0.0009622, 0.431, 0.01086, 0.4458, 0.01011, 0.5, 0.0, 0.5, 0.2173, 0.4313, 0.2271, 0.4193, 0.227, 0.5004, 0.2172, 0.5003, 0.3056, 0.4193, 0.3172, 0.4314, 0.3171, 0.5004, 0.3055, 0.5005, 0.1966, 0.4458, 0.2078, 0.431, 0.2087, 0.5, 0.1974, 0.5, 0.2927, 0.4104, 0.3056, 0.4193, 0.3055, 0.5005, 0.2926, 0.5005, 0.227, 0.5004, 0.2385, 0.5005, 0.2387, 0.5906, 0.2271, 0.5815, 0.0, 0.5, 0.01011, 0.5, 0.01086, 0.5542, 0.0009622, 0.569, 0.2172, 0.5003, 0.227, 0.5004, 0.2271, 0.5815, 0.2173, 0.5693, 0.3055, 0.5005, 0.3171, 0.5004, 0.3172, 0.5694, 0.3056, 0.5816, 0.1974, 0.5, 0.2087, 0.5, 0.2078, 0.569, 0.1966, 0.5542, 0.2926, 0.5005, 0.3055, 0.5005, 0.3056, 0.5816, 0.2927, 0.5906, 0.1847, 0.5, 0.1974, 0.5, 0.1966, 0.5542, 0.1842, 0.5373, 0.2789, 0.5005, 0.2926, 0.5005, 0.2927, 0.5906, 0.2791, 0.5962, 0.1711, 0.5, 0.1847, 0.5, 0.1842, 0.5373, 0.1708, 0.519, 0.265, 0.5005, 0.2789, 0.5005, 0.2791, 0.5962, 0.2652, 0.5981, 0.03489, 0.5, 0.0486, 0.5, 0.03515, 0.519, 0.1572, 0.5, 0.1711, 0.5, 0.1708, 0.519, 0.2514, 0.5005, 0.265, 0.5005, 0.2652, 0.5981, 0.2515, 0.5962, 0.02189, 0.5, 0.03489, 0.5, 0.03515, 0.519, 0.02241, 0.5373, 0.2385, 0.5005, 0.2514, 0.5005, 0.2515, 0.5962, 0.2387, 0.5906, 0.01011, 0.5, 0.02189, 0.5, 0.02241, 0.5373, 0.01086, 0.5542, 0.1708, 0.519, 0.1842, 0.5373, 0.1826, 0.5732, 0.1701, 0.5373, 0.2652, 0.5981, 0.2791, 0.5962, 0.2795, 0.6881, 0.2656, 0.6918, 0.03515, 0.519, 0.0486, 0.5, 0.03594, 0.5373, 0.1572, 0.5, 0.1708, 0.519, 0.1701, 0.5373, 0.2515, 0.5962, 0.2652, 0.5981, 0.2656, 0.6918, 0.2519, 0.6881, 0.02241, 0.5373, 0.03515, 0.519, 0.03594, 0.5373, 0.02395, 0.5732, 0.2387, 0.5906, 0.2515, 0.5962, 0.2519, 0.6881, 0.239, 0.6772, 0.01086, 0.5542, 0.02241, 0.5373, 0.02395, 0.5732, 0.0131, 0.6063, 0.2271, 0.5815, 0.2387, 0.5906, 0.239, 0.6772, 0.2274, 0.6595, 0.0009622, 0.569, 0.01086, 0.5542, 0.0131, 0.6063, 0.003812, 0.6353, 0.2078, 0.569, 0.2172, 0.5811, 0.2138, 0.6591, 0.2049, 0.6353, 0.3056, 0.5816, 0.3172, 0.5694, 0.3175, 0.6357, 0.3059, 0.6595, 0.1966, 0.5542, 0.2078, 0.569, 0.2049, 0.6353, 0.1944, 0.6063, 0.2927, 0.5906, 0.3056, 0.5816, 0.3059, 0.6595, 0.2931, 0.6772, 0.1842, 0.5373, 0.1966, 0.5542, 0.1944, 0.6063, 0.1826, 0.5732, 0.2791, 0.5962, 0.2927, 0.5906, 0.2931, 0.6772, 0.2795, 0.6881, 0.003812, 0.6353, 0.0131, 0.6063, 0.01674, 0.6543, 0.008439, 0.6964, 0.2049, 0.6353, 0.2138, 0.6591, 0.2084, 0.731, 0.2003, 0.6964, 0.3059, 0.6595, 0.3175, 0.6357, 0.3179, 0.6968, 0.3065, 0.7313, 0.1944, 0.6063, 0.2049, 0.6353, 0.2003, 0.6964, 0.1908, 0.6543, 0.2931, 0.6772, 0.3059, 0.6595, 0.3065, 0.7313, 0.2937, 0.757, 0.1826, 0.5732, 0.1944, 0.6063, 0.1908, 0.6543, 0.1801, 0.6063, 0.2795, 0.6881, 0.2931, 0.6772, 0.2937, 0.757, 0.2801, 0.7729, 0.1701, 0.5373, 0.1826, 0.5732, 0.1801, 0.6063, 0.1688, 0.5542, 0.2656, 0.6918, 0.2795, 0.6881, 0.2801, 0.7729, 0.2662, 0.7782, 0.03594, 0.5373, 0.0486, 0.5, 0.03721, 0.5542, 0.1572, 0.5, 0.1701, 0.5373, 0.1688, 0.5542, 0.2519, 0.6881, 0.2656, 0.6918, 0.2662, 0.7782, 0.2526, 0.7729, 0.02395, 0.5732, 0.03594, 0.5373, 0.03721, 0.5542, 0.02645, 0.6063, 0.239, 0.6772, 0.2519, 0.6881, 0.2526, 0.7729, 0.2397, 0.757, 0.0131, 0.6063, 0.02395, 0.5732, 0.02645, 0.6063, 0.01674, 0.6543, 0.2274, 0.6595, 0.239, 0.6772, 0.2397, 0.757, 0.228, 0.7313, 0.2662, 0.7782, 0.2801, 0.7729, 0.281, 0.8471, 0.2671, 0.8539, 0.03721, 0.5542, 0.0486, 0.5, 0.03893, 0.569, 0.1572, 0.5, 0.1688, 0.5542, 0.1671, 0.569, 0.2526, 0.7729, 0.2662, 0.7782, 0.2671, 0.8539, 0.2534, 0.8471, 0.02645, 0.6063, 0.03721, 0.5542, 0.03893, 0.569, 0.02982, 0.6353, 0.2397, 0.757, 0.2526, 0.7729, 0.2534, 0.8471, 0.2405, 0.8269, 0.01674, 0.6543, 0.02645, 0.6063, 0.02982, 0.6353, 0.02163, 0.6964, 0.228, 0.7313, 0.2397, 0.757, 0.2405, 0.8269, 0.2287, 0.7942, 0.008439, 0.6964, 0.01674, 0.6543, 0.02163, 0.6964, 0.01467, 0.75, 0.2003, 0.6964, 0.2084, 0.731, 0.2011, 0.794, 0.1941, 0.75, 0.3065, 0.7313, 0.3179, 0.6968, 0.3186, 0.7503, 0.3072, 0.7943, 0.1908, 0.6543, 0.2003, 0.6964, 0.1941, 0.75, 0.1859, 0.6964, 0.2937, 0.757, 0.3065, 0.7313, 0.3072, 0.7943, 0.2945, 0.827, 0.1801, 0.6063, 0.1908, 0.6543, 0.1859, 0.6964, 0.1767, 0.6353, 0.2801, 0.7729, 0.2937, 0.757, 0.2945, 0.827, 0.281, 0.8471, 0.1688, 0.5542, 0.1801, 0.6063, 0.1767, 0.6353, 0.1671, 0.569, 0.1941, 0.75, 0.2011, 0.794, 0.1921, 0.8457, 0.1865, 0.794, 0.009201, 0.794, 0.01467, 0.75, 0.02226, 0.794, 0.01812, 0.8457, 0.1859, 0.6964, 0.1941, 0.75, 0.1865, 0.794, 0.1799, 0.731, 0.2945, 0.827, 0.3072, 0.7943, 0.3081, 0.8459, 0.2955, 0.8844, 0.1767, 0.6353, 0.1859, 0.6964, 0.1799, 0.731, 0.1726, 0.6591, 0.281, 0.8471, 0.2945, 0.827, 0.2955, 0.8844, 0.2821, 0.908, 0.1671, 0.569, 0.1767, 0.6353, 0.1726, 0.6591, 0.165, 0.5811, 0.2671, 0.8539, 0.281, 0.8471, 0.2821, 0.908, 0.2682, 0.916, 0.03893, 0.569, 0.0486, 0.5, 0.04103, 0.5811, 0.1572, 0.5, 0.1671, 0.569, 0.165, 0.5811, 0.2534, 0.8471, 0.2671, 0.8539, 0.2682, 0.916, 0.2545, 0.908, 0.02982, 0.6353, 0.03893, 0.569, 0.04103, 0.5811, 0.03393, 0.6591, 0.2405, 0.8269, 0.2534, 0.8471, 0.2545, 0.908, 0.2415, 0.8843, 0.02163, 0.6964, 0.02982, 0.6353, 0.03393, 0.6591, 0.02759, 0.731, 0.2287, 0.7942, 0.2405, 0.8269, 0.2415, 0.8843, 0.2296, 0.8459, 0.01467, 0.75, 0.02163, 0.6964, 0.02759, 0.731, 0.02226, 0.794, 0.04103, 0.5811, 0.0486, 0.5, 0.04341, 0.5901, 0.1572, 0.5, 0.165, 0.5811, 0.1626, 0.5901, 0.2545, 0.908, 0.2682, 0.916, 0.2695, 0.9621, 0.2557, 0.9532, 0.03393, 0.6591, 0.04103, 0.5811, 0.04341, 0.5901, 0.03862, 0.6768, 0.2415, 0.8843, 0.2545, 0.908, 0.2557, 0.9532, 0.2426, 0.9269, 0.02759, 0.731, 0.03393, 0.6591, 0.03862, 0.6768, 0.03439, 0.7566, 0.1921, 0.8457, 0.1966, 0.8841, 0.1853, 0.9268, 0.182, 0.8841, 0.02226, 0.794, 0.02759, 0.731, 0.03439, 0.7566, 0.03091, 0.8266, 0.1865, 0.794, 0.1921, 0.8457, 0.182, 0.8841, 0.1778, 0.8266, 0.01812, 0.8457, 0.02226, 0.794, 0.03091, 0.8266, 0.0283, 0.8841, 0.1799, 0.731, 0.1865, 0.794, 0.1778, 0.8266, 0.1731, 0.7566, 0.2955, 0.8844, 0.3081, 0.8459, 0.3092, 0.8843, 0.2967, 0.927, 0.1726, 0.6591, 0.1799, 0.731, 0.1731, 0.7566, 0.1679, 0.6768, 0.2821, 0.908, 0.2955, 0.8844, 0.2967, 0.927, 0.2833, 0.9532, 0.165, 0.5811, 0.1726, 0.6591, 0.1679, 0.6768, 0.1626, 0.5901, 0.2682, 0.916, 0.2821, 0.908, 0.2833, 0.9532, 0.2695, 0.9621, 0.0283, 0.8841, 0.03091, 0.8266, 0.04031, 0.8468, 0.03935, 0.9077, 0.1731, 0.7566, 0.1778, 0.8266, 0.1684, 0.8468, 0.1657, 0.7724, 0.02667, 0.9268, 0.0283, 0.8841, 0.03935, 0.9077, 0.03894, 0.9531, 0.1679, 0.6768, 0.1731, 0.7566, 0.1657, 0.7724, 0.1629, 0.6877, 0.2833, 0.9532, 0.2967, 0.927, 0.2979, 0.9532, 0.2846, 0.9811, 0.1626, 0.5901, 0.1679, 0.6768, 0.1629, 0.6877, 0.16, 0.5957, 0.2695, 0.9621, 0.2833, 0.9532, 0.2846, 0.9811, 0.2708, 0.9905, 0.04341, 0.5901, 0.0486, 0.5, 0.04601, 0.5957, 0.1572, 0.5, 0.1626, 0.5901, 0.16, 0.5957, 0.2557, 0.9532, 0.2695, 0.9621, 0.2708, 0.9905, 0.257, 0.981, 0.03862, 0.6768, 0.04341, 0.5901, 0.04601, 0.5957, 0.0437, 0.6877, 0.1853, 0.9268, 0.1878, 0.9531, 0.1748, 0.981, 0.1731, 0.9531, 0.03439, 0.7566, 0.03862, 0.6768, 0.0437, 0.6877, 0.04178, 0.7724, 0.182, 0.8841, 0.1853, 0.9268, 0.1731, 0.9531, 0.1709, 0.9077, 0.03091, 0.8266, 0.03439, 0.7566, 0.04178, 0.7724, 0.04031, 0.8468, 0.1778, 0.8266, 0.182, 0.8841, 0.1709, 0.9077, 0.1684, 0.8468, 0.1748, 0.981, 0.176, 0.9904, 0.1622, 1.0, 0.1612, 0.9904, 0.0437, 0.6877, 0.04601, 0.5957, 0.0487, 0.5975, 0.04899, 0.6913, 0.1731, 0.9531, 0.1748, 0.981, 0.1612, 0.9904, 0.1603, 0.9619, 0.04178, 0.7724, 0.0437, 0.6877, 0.04899, 0.6913, 0.04945, 0.7778, 0.1709, 0.9077, 0.1731, 0.9531, 0.1603, 0.9619, 0.1594, 0.9157, 0.04031, 0.8468, 0.04178, 0.7724, 0.04945, 0.7778, 0.05008, 0.8536, 0.1684, 0.8468, 0.1709, 0.9077, 0.1594, 0.9157, 0.1587, 0.8536, 0.03935, 0.9077, 0.04031, 0.8468, 0.05008, 0.8536, 0.05084, 0.9157, 0.1657, 0.7724, 0.1684, 0.8468, 0.1587, 0.8536, 0.158, 0.7778, 0.03894, 0.9531, 0.03935, 0.9077, 0.05084, 0.9157, 0.05171, 0.9619, 0.1629, 0.6877, 0.1657, 0.7724, 0.158, 0.7778, 0.1576, 0.6913, 0.0391, 0.981, 0.03894, 0.9531, 0.05171, 0.9619, 0.05265, 0.9904, 0.16, 0.5957, 0.1629, 0.6877, 0.1576, 0.6913, 0.1573, 0.5975, 0.2708, 0.9905, 0.2846, 0.9811, 0.286, 0.9904, 0.2722, 1.0, 0.04601, 0.5957, 0.0486, 0.5, 0.0487, 0.5975, 0.1572, 0.5, 0.16, 0.5957, 0.1573, 0.5975, 0.158, 0.7778, 0.1587, 0.8536, 0.1489, 0.8468, 0.1504, 0.7724, 0.05171, 0.9619, 0.05084, 0.9157, 0.06233, 0.9077, 0.06447, 0.9531, 0.1576, 0.6913, 0.158, 0.7778, 0.1504, 0.7724, 0.1523, 0.6877, 0.05265, 0.9904, 0.05171, 0.9619, 0.06447, 0.9531, 0.0662, 0.981, 0.1573, 0.5975, 0.1576, 0.6913, 0.1523, 0.6877, 0.1546, 0.5957, 0.05363, 1.0, 0.05265, 0.9904, 0.0662, 0.981, 0.06745, 0.9904, 0.0487, 0.5975, 0.0486, 0.5, 0.0514, 0.5957, 0.1572, 0.5, 0.1573, 0.5975, 0.1546, 0.5957, 0.3874, 0.9904, 0.3736, 1.0, 0.3722, 0.9903, 0.386, 0.9808, 0.04899, 0.6913, 0.0487, 0.5975, 0.0514, 0.5957, 0.05427, 0.6877, 0.1603, 0.9619, 0.1612, 0.9904, 0.1477, 0.981, 0.1475, 0.9531, 0.04945, 0.7778, 0.04899, 0.6913, 0.05427, 0.6877, 0.05713, 0.7724, 0.1594, 0.9157, 0.1603, 0.9619, 0.1475, 0.9531, 0.1479, 0.9077, 0.05008, 0.8536, 0.04945, 0.7778, 0.05713, 0.7724, 0.05985, 0.8468, 0.1587, 0.8536, 0.1594, 0.9157, 0.1479, 0.9077, 0.1489, 0.8468, 0.05084, 0.9157, 0.05008, 0.8536, 0.05985, 0.8468, 0.06233, 0.9077, 0.3993, 0.9529, 0.386, 0.9808, 0.3847, 0.9528, 0.3981, 0.9265, 0.05713, 0.7724, 0.05427, 0.6877, 0.05936, 0.6768, 0.06451, 0.7566, 0.1479, 0.9077, 0.1475, 0.9531, 0.1353, 0.9268, 0.1369, 0.8841, 0.05985, 0.8468, 0.05713, 0.7724, 0.06451, 0.7566, 0.06924, 0.8266, 0.1489, 0.8468, 0.1479, 0.9077, 0.1369, 0.8841, 0.1395, 0.8266, 0.06233, 0.9077, 0.05985, 0.8468, 0.06924, 0.8266, 0.07337, 0.8841, 0.1504, 0.7724, 0.1489, 0.8468, 0.1395, 0.8266, 0.143, 0.7566, 0.06447, 0.9531, 0.06233, 0.9077, 0.07337, 0.8841, 0.07674, 0.9268, 0.1523, 0.6877, 0.1504, 0.7724, 0.143, 0.7566, 0.1472, 0.6768, 0.0662, 0.981, 0.06447, 0.9531, 0.07674, 0.9268, 0.07923, 0.9531, 0.1546, 0.5957, 0.1523, 0.6877, 0.1472, 0.6768, 0.152, 0.5901, 0.3722, 0.9903, 0.3584, 0.9808, 0.3571, 0.9528, 0.3708, 0.9617, 0.0514, 0.5957, 0.0486, 0.5, 0.05399, 0.5901, 0.1572, 0.5, 0.1546, 0.5957, 0.152, 0.5901, 0.386, 0.9808, 0.3722, 0.9903, 0.3708, 0.9617, 0.3847, 0.9528, 0.05427, 0.6877, 0.0514, 0.5957, 0.05399, 0.5901, 0.05936, 0.6768, 0.1472, 0.6768, 0.143, 0.7566, 0.1362, 0.731, 0.1425, 0.6591, 0.3571, 0.9528, 0.344, 0.9266, 0.3429, 0.8838, 0.3559, 0.9074, 0.152, 0.5901, 0.1472, 0.6768, 0.1425, 0.6591, 0.1496, 0.5811, 0.3708, 0.9617, 0.3571, 0.9528, 0.3559, 0.9074, 0.3696, 0.9154, 0.05399, 0.5901, 0.0486, 0.5, 0.05638, 0.5811, 0.1572, 0.5, 0.152, 0.5901, 0.1496, 0.5811, 0.3847, 0.9528, 0.3708, 0.9617, 0.3696, 0.9154, 0.3834, 0.9074, 0.05936, 0.6768, 0.05399, 0.5901, 0.05638, 0.5811, 0.06404, 0.6591, 0.3981, 0.9265, 0.3847, 0.9528, 0.3834, 0.9074, 0.3969, 0.8838, 0.06451, 0.7566, 0.05936, 0.6768, 0.06404, 0.6591, 0.07131, 0.731, 0.4105, 0.8839, 0.3981, 0.9265, 0.3969, 0.8838, 0.4095, 0.8454, 0.06924, 0.8266, 0.06451, 0.7566, 0.07131, 0.731, 0.0779, 0.794, 0.1395, 0.8266, 0.1369, 0.8841, 0.1267, 0.8457, 0.1308, 0.794, 0.07337, 0.8841, 0.06924, 0.8266, 0.0779, 0.794, 0.08355, 0.8457, 0.143, 0.7566, 0.1395, 0.8266, 0.1308, 0.794, 0.1362, 0.731, 0.07674, 0.9268, 0.07337, 0.8841, 0.08355, 0.8457, 0.08806, 0.8841, 0.07131, 0.731, 0.06404, 0.6591, 0.06815, 0.6353, 0.07727, 0.6964, 0.4095, 0.8454, 0.3969, 0.8838, 0.3959, 0.8262, 0.4086, 0.7936, 0.0779, 0.794, 0.07131, 0.731, 0.07727, 0.6964, 0.08549, 0.75, 0.1308, 0.794, 0.1267, 0.8457, 0.1178, 0.794, 0.1233, 0.75, 0.08355, 0.8457, 0.0779, 0.794, 0.08549, 0.75, 0.09247, 0.794, 0.1362, 0.731, 0.1308, 0.794, 0.1233, 0.75, 0.1302, 0.6964, 0.3429, 0.8838, 0.331, 0.8454, 0.3301, 0.7937, 0.3419, 0.8263, 0.1425, 0.6591, 0.1362, 0.731, 0.1302, 0.6964, 0.1384, 0.6353, 0.3559, 0.9074, 0.3429, 0.8838, 0.3419, 0.8263, 0.3548, 0.8464, 0.1496, 0.5811, 0.1425, 0.6591, 0.1384, 0.6353, 0.1475, 0.569, 0.3696, 0.9154, 0.3559, 0.9074, 0.3548, 0.8464, 0.3685, 0.8532, 0.05638, 0.5811, 0.0486, 0.5, 0.05847, 0.569, 0.1572, 0.5, 0.1496, 0.5811, 0.1475, 0.569, 0.3834, 0.9074, 0.3696, 0.9154, 0.3685, 0.8532, 0.3824, 0.8464, 0.06404, 0.6591, 0.05638, 0.5811, 0.05847, 0.569, 0.06815, 0.6353, 0.3969, 0.8838, 0.3834, 0.9074, 0.3824, 0.8464, 0.3959, 0.8262, 0.3548, 0.8464, 0.3419, 0.8263, 0.341, 0.7562, 0.3539, 0.772, 0.1475, 0.569, 0.1384, 0.6353, 0.135, 0.6063, 0.1458, 0.5542, 0.3685, 0.8532, 0.3548, 0.8464, 0.3539, 0.772, 0.3676, 0.7773, 0.05847, 0.569, 0.0486, 0.5, 0.06019, 0.5542, 0.1572, 0.5, 0.1475, 0.569, 0.1458, 0.5542, 0.3824, 0.8464, 0.3685, 0.8532, 0.3676, 0.7773, 0.3815, 0.772, 0.06815, 0.6353, 0.05847, 0.569, 0.06019, 0.5542, 0.07152, 0.6063, 0.3959, 0.8262, 0.3824, 0.8464, 0.3815, 0.772, 0.3951, 0.7562, 0.07727, 0.6964, 0.06815, 0.6353, 0.07152, 0.6063, 0.08217, 0.6543, 0.4086, 0.7936, 0.3959, 0.8262, 0.3951, 0.7562, 0.4079, 0.7305, 0.08549, 0.75, 0.07727, 0.6964, 0.08217, 0.6543, 0.09171, 0.6964, 0.4199, 0.7497, 0.4086, 0.7936, 0.4079, 0.7305, 0.4193, 0.6961, 0.09247, 0.794, 0.08549, 0.75, 0.09171, 0.6964, 0.0998, 0.731, 0.1302, 0.6964, 0.1233, 0.75, 0.117, 0.6964, 0.1253, 0.6543, 0.3419, 0.8263, 0.3301, 0.7937, 0.3294, 0.7306, 0.341, 0.7562, 0.1384, 0.6353, 0.1302, 0.6964, 0.1253, 0.6543, 0.135, 0.6063, 0.4079, 0.7305, 0.3951, 0.7562, 0.3945, 0.6763, 0.4073, 0.6586, 0.09171, 0.6964, 0.08217, 0.6543, 0.0858, 0.6063, 0.09634, 0.6353, 0.4193, 0.6961, 0.4079, 0.7305, 0.4073, 0.6586, 0.4188, 0.6349, 0.0998, 0.731, 0.09171, 0.6964, 0.09634, 0.6353, 0.1052, 0.6591, 0.1253, 0.6543, 0.117, 0.6964, 0.1124, 0.6353, 0.1217, 0.6063, 0.341, 0.7562, 0.3294, 0.7306, 0.3288, 0.6587, 0.3404, 0.6763, 0.135, 0.6063, 0.1253, 0.6543, 0.1217, 0.6063, 0.1325, 0.5732, 0.3539, 0.772, 0.341, 0.7562, 0.3404, 0.6763, 0.3533, 0.6872, 0.1458, 0.5542, 0.135, 0.6063, 0.1325, 0.5732, 0.1445, 0.5373, 0.3676, 0.7773, 0.3539, 0.772, 0.3533, 0.6872, 0.3669, 0.6908, 0.06019, 0.5542, 0.0486, 0.5, 0.06147, 0.5373, 0.1572, 0.5, 0.1458, 0.5542, 0.1445, 0.5373, 0.3815, 0.772, 0.3676, 0.7773, 0.3669, 0.6908, 0.3809, 0.6872, 0.07152, 0.6063, 0.06019, 0.5542, 0.06147, 0.5373, 0.07403, 0.5732, 0.3951, 0.7562, 0.3815, 0.772, 0.3809, 0.6872, 0.3945, 0.6763, 0.08217, 0.6543, 0.07152, 0.6063, 0.07403, 0.5732, 0.0858, 0.6063, 0.1445, 0.5373, 0.1325, 0.5732, 0.131, 0.5373, 0.1437, 0.519, 0.3669, 0.6908, 0.3533, 0.6872, 0.3529, 0.5952, 0.3665, 0.597, 0.06147, 0.5373, 0.0486, 0.5, 0.06225, 0.519, 0.1572, 0.5, 0.1445, 0.5373, 0.1437, 0.519, 0.3809, 0.6872, 0.3669, 0.6908, 0.3665, 0.597, 0.3805, 0.5951, 0.07403, 0.5732, 0.06147, 0.5373, 0.06225, 0.519, 0.07557, 0.5373, 0.3945, 0.6763, 0.3809, 0.6872, 0.3805, 0.5951, 0.3941, 0.5896, 0.0858, 0.6063, 0.07403, 0.5732, 0.07557, 0.5373, 0.08804, 0.5542, 0.4073, 0.6586, 0.3945, 0.6763, 0.3941, 0.5896, 0.407, 0.5806, 0.09634, 0.6353, 0.0858, 0.6063, 0.08804, 0.5542, 0.09919, 0.569, 0.4188, 0.6349, 0.4073, 0.6586, 0.407, 0.5806, 0.4185, 0.5685, 0.1052, 0.6591, 0.09634, 0.6353, 0.09919, 0.569, 0.1086, 0.5811, 0.1217, 0.6063, 0.1124, 0.6353, 0.1096, 0.569, 0.1195, 0.5542, 0.3404, 0.6763, 0.3288, 0.6587, 0.3285, 0.5807, 0.34, 0.5896, 0.1325, 0.5732, 0.1217, 0.6063, 0.1195, 0.5542, 0.131, 0.5373, 0.3533, 0.6872, 0.3404, 0.6763, 0.34, 0.5896, 0.3529, 0.5952, 0.09919, 0.569, 0.08804, 0.5542, 0.0888, 0.5, 0.1002, 0.5, 0.4185, 0.5685, 0.407, 0.5806, 0.4069, 0.4995, 0.4184, 0.4996, 0.3285, 0.5807, 0.3187, 0.5686, 0.3186, 0.4996, 0.3284, 0.4996, 0.1195, 0.5542, 0.1096, 0.569, 0.1086, 0.5, 0.1187, 0.5, 0.34, 0.5896, 0.3285, 0.5807, 0.3284, 0.4996, 0.3399, 0.4995, 0.131, 0.5373, 0.1195, 0.5542, 0.1187, 0.5, 0.1305, 0.5, 0.3529, 0.5952, 0.34, 0.5896, 0.3399, 0.4995, 0.3528, 0.4995, 0.1437, 0.519, 0.131, 0.5373, 0.1305, 0.5, 0.1435, 0.5, 0.3665, 0.597, 0.3529, 0.5952, 0.3528, 0.4995, 0.3664, 0.4995, 0.06225, 0.519, 0.0486, 0.5, 0.06252, 0.5, 0.1572, 0.5, 0.1437, 0.519, 0.1435, 0.5, 0.3805, 0.5951, 0.3665, 0.597, 0.3664, 0.4995, 0.3803, 0.4995, 0.07557, 0.5373, 0.06225, 0.519, 0.06252, 0.5, 0.07609, 0.5, 0.3941, 0.5896, 0.3805, 0.5951, 0.3803, 0.4995, 0.394, 0.4995, 0.08804, 0.5542, 0.07557, 0.5373, 0.07609, 0.5, 0.0888, 0.5, 0.407, 0.5806, 0.3941, 0.5896, 0.394, 0.4995, 0.4069, 0.4995, 0.3664, 0.4995, 0.3528, 0.4995, 0.3529, 0.4038, 0.3665, 0.4019, 0.06252, 0.5, 0.0486, 0.5, 0.06225, 0.481, 0.1572, 0.5, 0.1435, 0.5, 0.1437, 0.481, 0.3803, 0.4995, 0.3664, 0.4995, 0.3665, 0.4019, 0.3805, 0.4038, 0.07609, 0.5, 0.06252, 0.5, 0.06225, 0.481, 0.07557, 0.4627, 0.394, 0.4995, 0.3803, 0.4995, 0.3805, 0.4038, 0.3941, 0.4094, 0.0888, 0.5, 0.07609, 0.5, 0.07557, 0.4627, 0.08804, 0.4458, 0.4069, 0.4995, 0.394, 0.4995, 0.3941, 0.4094, 0.407, 0.4184, 0.1002, 0.5, 0.0888, 0.5, 0.08804, 0.4458, 0.09919, 0.431, 0.4184, 0.4996, 0.4069, 0.4995, 0.407, 0.4184, 0.4185, 0.4306, 0.3284, 0.4996, 0.3186, 0.4996, 0.3187, 0.4307, 0.3285, 0.4185, 0.1187, 0.5, 0.1086, 0.5, 0.1096, 0.431, 0.1195, 0.4458, 0.3399, 0.4995, 0.3284, 0.4996, 0.3285, 0.4185, 0.34, 0.4094, 0.1305, 0.5, 0.1187, 0.5, 0.1195, 0.4458, 0.131, 0.4627, 0.3528, 0.4995, 0.3399, 0.4995, 0.34, 0.4094, 0.3529, 0.4038, 0.1435, 0.5, 0.1305, 0.5, 0.131, 0.4627, 0.1437, 0.481, 0.4185, 0.4306, 0.407, 0.4184, 0.4073, 0.3405, 0.4188, 0.3643, 0.1086, 0.4189, 0.09919, 0.431, 0.09634, 0.3647, 0.1052, 0.3409, 0.1195, 0.4458, 0.1096, 0.431, 0.1124, 0.3647, 0.1217, 0.3937, 0.34, 0.4094, 0.3285, 0.4185, 0.3288, 0.3405, 0.3404, 0.3228, 0.131, 0.4627, 0.1195, 0.4458, 0.1217, 0.3937, 0.1325, 0.4268, 0.3529, 0.4038, 0.34, 0.4094, 0.3404, 0.3228, 0.3533, 0.3119, 0.1437, 0.481, 0.131, 0.4627, 0.1325, 0.4268, 0.1445, 0.4627, 0.3665, 0.4019, 0.3529, 0.4038, 0.3533, 0.3119, 0.3669, 0.3082, 0.06225, 0.481, 0.0486, 0.5, 0.06147, 0.4627, 0.1572, 0.5, 0.1437, 0.481, 0.1445, 0.4627, 0.3805, 0.4038, 0.3665, 0.4019, 0.3669, 0.3082, 0.3809, 0.3118, 0.07557, 0.4627, 0.06225, 0.481, 0.06147, 0.4627, 0.07403, 0.4268, 0.3941, 0.4094, 0.3805, 0.4038, 0.3809, 0.3118, 0.3945, 0.3227, 0.08804, 0.4458, 0.07557, 0.4627, 0.07403, 0.4268, 0.0858, 0.3937, 0.407, 0.4184, 0.3941, 0.4094, 0.3945, 0.3227, 0.4073, 0.3405, 0.09919, 0.431, 0.08804, 0.4458, 0.0858, 0.3937, 0.09634, 0.3647, 0.1572, 0.5, 0.1445, 0.4627, 0.1458, 0.4458, 0.3809, 0.3118, 0.3669, 0.3082, 0.3676, 0.2218, 0.3815, 0.2271, 0.07403, 0.4268, 0.06147, 0.4627, 0.06019, 0.4458, 0.07152, 0.3937, 0.3945, 0.3227, 0.3809, 0.3118, 0.3815, 0.2271, 0.3951, 0.2429, 0.0858, 0.3937, 0.07403, 0.4268, 0.07152, 0.3937, 0.08217, 0.3457, 0.4073, 0.3405, 0.3945, 0.3227, 0.3951, 0.2429, 0.4079, 0.2686, 0.09634, 0.3647, 0.0858, 0.3937, 0.08217, 0.3457, 0.09171, 0.3036, 0.4188, 0.3643, 0.4073, 0.3405, 0.4079, 0.2686, 0.4193, 0.3032, 0.1052, 0.3409, 0.09634, 0.3647, 0.09171, 0.3036, 0.0998, 0.269, 0.1217, 0.3937, 0.1124, 0.3647, 0.117, 0.3036, 0.1253, 0.3457, 0.3404, 0.3228, 0.3288, 0.3405, 0.3294, 0.2687, 0.341, 0.243, 0.1325, 0.4268, 0.1217, 0.3937, 0.1253, 0.3457, 0.135, 0.3937, 0.3533, 0.3119, 0.3404, 0.3228, 0.341, 0.243, 0.3539, 0.2271, 0.1445, 0.4627, 0.1325, 0.4268, 0.135, 0.3937, 0.1458, 0.4458, 0.3669, 0.3082, 0.3533, 0.3119, 0.3539, 0.2271, 0.3676, 0.2218, 0.06147, 0.4627, 0.0486, 0.5, 0.06019, 0.4458, 0.1253, 0.3457, 0.117, 0.3036, 0.1233, 0.25, 0.1302, 0.3036, 0.341, 0.243, 0.3294, 0.2687, 0.3301, 0.2057, 0.3419, 0.173, 0.135, 0.3937, 0.1253, 0.3457, 0.1302, 0.3036, 0.1384, 0.3647, 0.3539, 0.2271, 0.341, 0.243, 0.3419, 0.173, 0.3548, 0.1529, 0.1458, 0.4458, 0.135, 0.3937, 0.1384, 0.3647, 0.1475, 0.431, 0.3676, 0.2218, 0.3539, 0.2271, 0.3548, 0.1529, 0.3685, 0.1461, 0.06019, 0.4458, 0.0486, 0.5, 0.05847, 0.431, 0.1572, 0.5, 0.1458, 0.4458, 0.1475, 0.431, 0.3815, 0.2271, 0.3676, 0.2218, 0.3685, 0.1461, 0.3824, 0.1529, 0.07152, 0.3937, 0.06019, 0.4458, 0.05847, 0.431, 0.06815, 0.3647, 0.3951, 0.2429, 0.3815, 0.2271, 0.3824, 0.1529, 0.3959, 0.173, 0.08217, 0.3457, 0.07152, 0.3937, 0.06815, 0.3647, 0.07727, 0.3036, 0.4079, 0.2686, 0.3951, 0.2429, 0.3959, 0.173, 0.4086, 0.2057, 0.09171, 0.3036, 0.08217, 0.3457, 0.07727, 0.3036, 0.08549, 0.25, 0.4193, 0.3032, 0.4079, 0.2686, 0.4086, 0.2057, 0.4199, 0.2497, 0.0998, 0.269, 0.09171, 0.3036, 0.08549, 0.25, 0.09247, 0.206, 0.06815, 0.3647, 0.05847, 0.431, 0.05638, 0.4189, 0.06404, 0.3409, 0.3959, 0.173, 0.3824, 0.1529, 0.3834, 0.09195, 0.3969, 0.1156, 0.07727, 0.3036, 0.06815, 0.3647, 0.06404, 0.3409, 0.07131, 0.269, 0.4086, 0.2057, 0.3959, 0.173, 0.3969, 0.1156, 0.4095, 0.154, 0.08549, 0.25, 0.07727, 0.3036, 0.07131, 0.269, 0.0779, 0.206, 0.1233, 0.25, 0.1178, 0.206, 0.1267, 0.1543, 0.1308, 0.206, 0.09247, 0.206, 0.08549, 0.25, 0.0779, 0.206, 0.08355, 0.1543, 0.1302, 0.3036, 0.1233, 0.25, 0.1308, 0.206, 0.1362, 0.269, 0.3419, 0.173, 0.3301, 0.2057, 0.331, 0.1541, 0.3429, 0.1157, 0.1384, 0.3647, 0.1302, 0.3036, 0.1362, 0.269, 0.1425, 0.3409, 0.3548, 0.1529, 0.3419, 0.173, 0.3429, 0.1157, 0.3559, 0.09197, 0.1475, 0.431, 0.1384, 0.3647, 0.1425, 0.3409, 0.1496, 0.4189, 0.3685, 0.1461, 0.3548, 0.1529, 0.3559, 0.09197, 0.3696, 0.08397, 0.05847, 0.431, 0.0486, 0.5, 0.05638, 0.4189, 0.1572, 0.5, 0.1475, 0.431, 0.1496, 0.4189, 0.3824, 0.1529, 0.3685, 0.1461, 0.3696, 0.08397, 0.3834, 0.09195, 0.08806, 0.1159, 0.08355, 0.1543, 0.07337, 0.1159, 0.07674, 0.07322, 0.1425, 0.3409, 0.1362, 0.269, 0.143, 0.2434, 0.1472, 0.3232, 0.3559, 0.09197, 0.3429, 0.1157, 0.344, 0.07305, 0.3571, 0.04675, 0.1496, 0.4189, 0.1425, 0.3409, 0.1472, 0.3232, 0.152, 0.4099, 0.3696, 0.08397, 0.3559, 0.09197, 0.3571, 0.04675, 0.3708, 0.03785, 0.05638, 0.4189, 0.0486, 0.5, 0.05399, 0.4099, 0.1572, 0.5, 0.1496, 0.4189, 0.152, 0.4099, 0.3834, 0.09195, 0.3696, 0.08397, 0.3708, 0.03785, 0.3847, 0.04672, 0.06404, 0.3409, 0.05638, 0.4189, 0.05399, 0.4099, 0.05936, 0.3232, 0.3969, 0.1156, 0.3834, 0.09195, 0.3847, 0.04672, 0.3981, 0.07301, 0.07131, 0.269, 0.06404, 0.3409, 0.05936, 0.3232, 0.06451, 0.2434, 0.4095, 0.154, 0.3969, 0.1156, 0.3981, 0.07301, 0.4105, 0.1157, 0.0779, 0.206, 0.07131, 0.269, 0.06451, 0.2434, 0.06924, 0.1734, 0.1308, 0.206, 0.1267, 0.1543, 0.1369, 0.1159, 0.1395, 0.1734, 0.08355, 0.1543, 0.0779, 0.206, 0.06924, 0.1734, 0.07337, 0.1159, 0.1362, 0.269, 0.1308, 0.206, 0.1395, 0.1734, 0.143, 0.2434, 0.3981, 0.07301, 0.3847, 0.04672, 0.386, 0.01892, 0.3993, 0.04682, 0.06451, 0.2434, 0.05936, 0.3232, 0.05427, 0.3123, 0.05713, 0.2276, 0.1369, 0.1159, 0.1353, 0.07322, 0.1475, 0.04694, 0.1479, 0.09225, 0.06924, 0.1734, 0.06451, 0.2434, 0.05713, 0.2276, 0.05985, 0.1532, 0.1395, 0.1734, 0.1369, 0.1159, 0.1479, 0.09225, 0.1489, 0.1532, 0.07337, 0.1159, 0.06924, 0.1734, 0.05985, 0.1532, 0.06233, 0.09225, 0.143, 0.2434, 0.1395, 0.1734, 0.1489, 0.1532, 0.1504, 0.2276, 0.07674, 0.07322, 0.07337, 0.1159, 0.06233, 0.09225, 0.06447, 0.04694, 0.1472, 0.3232, 0.143, 0.2434, 0.1504, 0.2276, 0.1523, 0.3123, 0.07923, 0.04694, 0.07674, 0.07322, 0.06447, 0.04694, 0.0662, 0.01903, 0.152, 0.4099, 0.1472, 0.3232, 0.1523, 0.3123, 0.1546, 0.4043, 0.3708, 0.03785, 0.3571, 0.04675, 0.3584, 0.01894, 0.3722, 0.009503, 0.05399, 0.4099, 0.0486, 0.5, 0.0514, 0.4043, 0.1572, 0.5, 0.152, 0.4099, 0.1546, 0.4043, 0.3847, 0.04672, 0.3708, 0.03785, 0.3722, 0.009503, 0.386, 0.01892, 0.05936, 0.3232, 0.05399, 0.4099, 0.0514, 0.4043, 0.05427, 0.3123, 0.1523, 0.3123, 0.1504, 0.2276, 0.158, 0.2222, 0.1576, 0.3087, 0.0662, 0.01903, 0.06447, 0.04694, 0.05171, 0.03806, 0.05265, 0.009608, 0.1546, 0.4043, 0.1523, 0.3123, 0.1576, 0.3087, 0.1573, 0.4025, 0.06745, 0.009607, 0.0662, 0.01903, 0.05265, 0.009608, 0.05363, 0.0, 0.0514, 0.4043, 0.0486, 0.5, 0.0487, 0.4025, 0.1572, 0.5, 0.1546, 0.4043, 0.1573, 0.4025, 0.386, 0.01892, 0.3722, 0.009503, 0.3736, 0.0, 0.3874, 0.009597, 0.05427, 0.3123, 0.0514, 0.4043, 0.0487, 0.4025, 0.04899, 0.3087, 0.1475, 0.04694, 0.1477, 0.01903, 0.1612, 0.009607, 0.1603, 0.03806, 0.05713, 0.2276, 0.05427, 0.3123, 0.04899, 0.3087, 0.04945, 0.2222, 0.1479, 0.09225, 0.1475, 0.04694, 0.1603, 0.03806, 0.1594, 0.08427, 0.05985, 0.1532, 0.05713, 0.2276, 0.04945, 0.2222, 0.05008, 0.1464, 0.1489, 0.1532, 0.1479, 0.09225, 0.1594, 0.08427, 0.1587, 0.1464, 0.06233, 0.09225, 0.05985, 0.1532, 0.05008, 0.1464, 0.05084, 0.08427, 0.1504, 0.2276, 0.1489, 0.1532, 0.1587, 0.1464, 0.158, 0.2222, 0.06447, 0.04694, 0.06233, 0.09225, 0.05084, 0.08427, 0.05171, 0.03806])
me_sphere.materials.append(mat_laser)
me_sphere.use_remesh_preserve_volume = False
me_sphere.use_remesh_preserve_attributes = False
me_sphere.use_mirror_vertex_groups = False
me_sphere.update()

# ---- objects
ob_sphere = bpy.data.objects.new('Sphere', me_sphere)

# ---- transforms, parenting, visibility, modifiers, constraints
ob_sphere.location = (0.0, 0.0, 0.0)
ob_sphere.rotation_euler = (1.571, 0.0, 0.0)
ob_sphere.lineart.crease_threshold = 0.0

# ---- collection membership
col_collection_1.objects.link(ob_sphere)

# ---- scene / render settings (as saved in the file)
scene.frame_start = 1; scene.frame_end = 250; scene.frame_set(1)
scene.render.engine = 'BLENDER_EEVEE_NEXT'
scene.render.resolution_percentage = 50
scene.render.dither_intensity = 0.0
scene.cycles.use_denoising = False
scene.cycles.samples = 128
scene.cycles.sampling_pattern = 'TABULATED_SOBOL'
scene.cycles.use_adaptive_sampling = False
scene.cycles.use_light_tree = False
scene.cycles.blur_glossy = 0.0
scene.cycles.sample_clamp_indirect = 0.0
scene.view_settings.view_transform = 'Standard'
bpy.context.view_layer.update()

# ---- added for rendering (the .blend has no active camera and no usable light): camera, sun
cam_auto = bpy.data.cameras.new('AutoCamera')
cam_auto.lens = 50.0
cam_auto.sensor_width = 36.0
cam_auto.clip_end = 1000.0
ob_auto_camera = bpy.data.objects.new('AutoCamera', cam_auto)
scene.collection.objects.link(ob_auto_camera)
ob_auto_camera.location = (4.49959, -5.39951, 3.59967)
ob_auto_camera.rotation_euler = (1.09748, -7.21219e-08, 0.694738)
scene.camera = ob_auto_camera
light_auto_sun = bpy.data.lights.new('AutoSun', 'SUN')
light_auto_sun.energy = 3.0
light_auto_sun.angle = 0.0523599
ob_auto_sun = bpy.data.objects.new('AutoSun', light_auto_sun)
scene.collection.objects.link(ob_auto_sun)
ob_auto_sun.rotation_euler = (0.872665, 0.174533, 0.523599)
bpy.context.view_layer.update()
